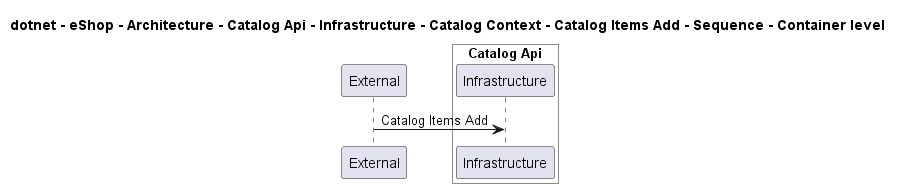

The diagram above was rendered by PlantUML. Its source (embedded in the PNG):
@startuml

title dotnet - eShop - Architecture - Catalog Api - Infrastructure - Catalog Context - Catalog Items Add - Sequence - Container level

participant "External" as C4InterFlow.SoftwareSystems.ExternalSystem

box "Catalog Api" #White
    participant "Infrastructure" as dotnet.eShop.Architecture.SoftwareSystems.CatalogApi.Containers.Infrastructure
end box


C4InterFlow.SoftwareSystems.ExternalSystem -> dotnet.eShop.Architecture.SoftwareSystems.CatalogApi.Containers.Infrastructure : Catalog Items Add


@enduml